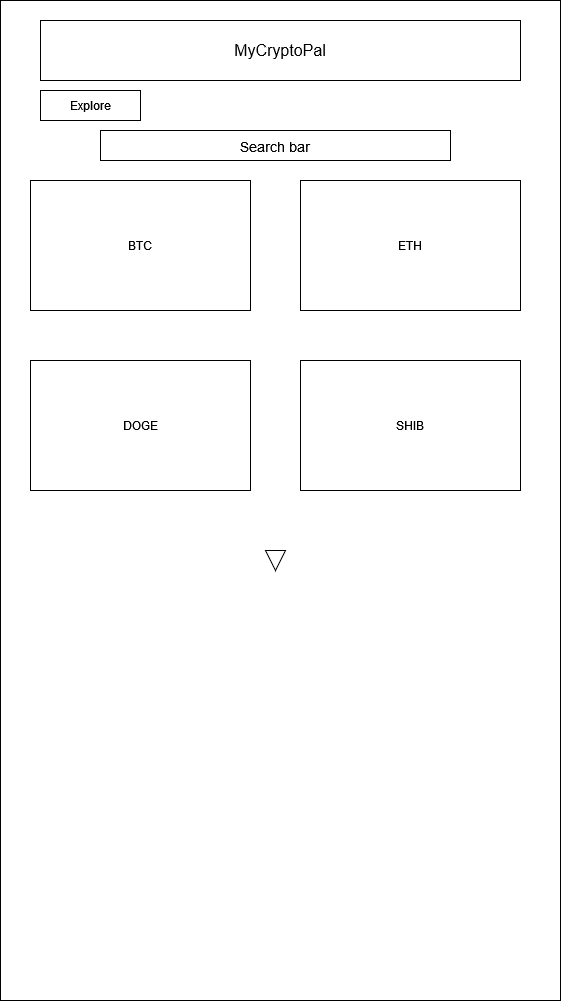

The diagram above was exported from draw.io. Its source (the exported page's mxGraphModel, read from the mxfile embedded in the PNG):
<mxGraphModel dx="1117" dy="560" grid="1" gridSize="10" guides="1" tooltips="1" connect="1" arrows="1" fold="1" page="1" pageScale="1" pageWidth="850" pageHeight="1100" math="0" shadow="0">
  <root>
    <mxCell id="XSxMtdSEzC80xKGJttp9-0" />
    <mxCell id="XSxMtdSEzC80xKGJttp9-1" parent="XSxMtdSEzC80xKGJttp9-0" />
    <mxCell id="XxZQjXfJjoCE-qGQTyGy-1" value="" style="rounded=0;whiteSpace=wrap;html=1;rotation=90;" parent="XSxMtdSEzC80xKGJttp9-1" vertex="1">
      <mxGeometry x="-60" y="260" width="1000" height="560" as="geometry" />
    </mxCell>
    <mxCell id="ZZfLHE5kk5xpyUmbkL8U-0" value="BTC" style="rounded=0;whiteSpace=wrap;html=1;" parent="XSxMtdSEzC80xKGJttp9-1" vertex="1">
      <mxGeometry x="190" y="220" width="220" height="130" as="geometry" />
    </mxCell>
    <mxCell id="ZZfLHE5kk5xpyUmbkL8U-1" value="SHIB" style="rounded=0;whiteSpace=wrap;html=1;" parent="XSxMtdSEzC80xKGJttp9-1" vertex="1">
      <mxGeometry x="460" y="400" width="220" height="130" as="geometry" />
    </mxCell>
    <mxCell id="ZZfLHE5kk5xpyUmbkL8U-2" value="DOGE" style="rounded=0;whiteSpace=wrap;html=1;" parent="XSxMtdSEzC80xKGJttp9-1" vertex="1">
      <mxGeometry x="190" y="400" width="220" height="130" as="geometry" />
    </mxCell>
    <mxCell id="ZZfLHE5kk5xpyUmbkL8U-3" value="ETH" style="rounded=0;whiteSpace=wrap;html=1;" parent="XSxMtdSEzC80xKGJttp9-1" vertex="1">
      <mxGeometry x="460" y="220" width="220" height="130" as="geometry" />
    </mxCell>
    <mxCell id="jmbHApKQ-400I_6iJjGN-0" value="&lt;font style=&quot;font-size: 14px&quot;&gt;Search bar&lt;/font&gt;" style="rounded=0;whiteSpace=wrap;html=1;fontSize=18;" parent="XSxMtdSEzC80xKGJttp9-1" vertex="1">
      <mxGeometry x="260" y="170" width="350" height="30" as="geometry" />
    </mxCell>
    <mxCell id="5_j3C3jM0sSfdVJRpHln-0" value="" style="triangle;whiteSpace=wrap;html=1;rotation=90;" parent="XSxMtdSEzC80xKGJttp9-1" vertex="1">
      <mxGeometry x="425" y="590" width="20" height="20" as="geometry" />
    </mxCell>
    <mxCell id="EqtgIwIGRx8hV4rD3ru3-0" value="&lt;font style=&quot;font-size: 16px&quot;&gt;MyCryptoPal&lt;/font&gt;" style="rounded=0;whiteSpace=wrap;html=1;" vertex="1" parent="XSxMtdSEzC80xKGJttp9-1">
      <mxGeometry x="200" y="60" width="480" height="60" as="geometry" />
    </mxCell>
    <mxCell id="lGRKZHjF0tEPKuowZJ_Z-0" value="Explore" style="text;html=1;strokeColor=default;fillColor=none;align=center;verticalAlign=middle;whiteSpace=wrap;rounded=0;" vertex="1" parent="XSxMtdSEzC80xKGJttp9-1">
      <mxGeometry x="200" y="130" width="100" height="30" as="geometry" />
    </mxCell>
  </root>
</mxGraphModel>